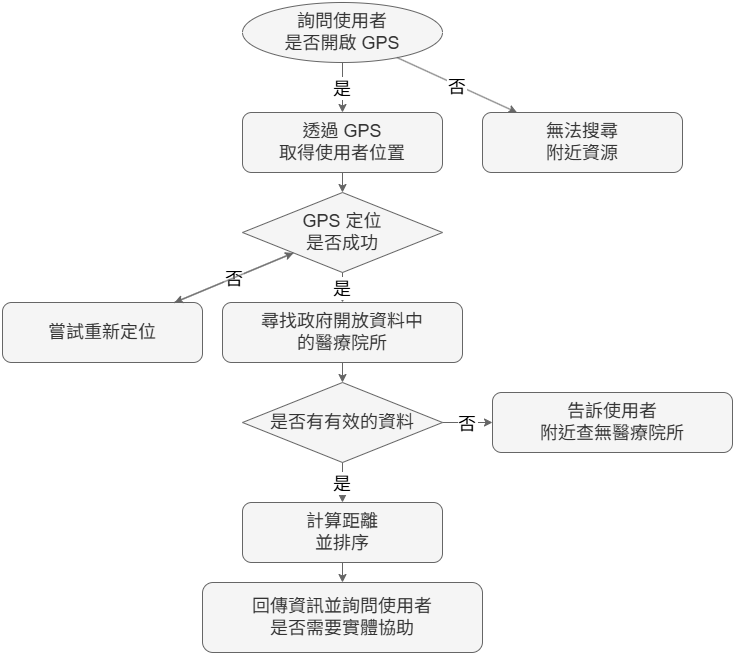

The diagram above was exported from draw.io. Its source (the exported page's mxGraphModel, read from the mxfile embedded in the PNG):
<mxGraphModel dx="1418" dy="746" grid="1" gridSize="10" guides="1" tooltips="1" connect="1" arrows="1" fold="1" page="1" pageScale="1" pageWidth="1200" pageHeight="1400" math="0" shadow="0">
  <root>
    <mxCell id="0" />
    <mxCell id="1" parent="0" />
    <mxCell id="start" parent="1" style="ellipse;whiteSpace=wrap;html=1;fillColor=#f5f5f5;fontColor=#333333;strokeColor=#666666;fontSize=18;" value="詢問使用者&#10;是否開啟 GPS" vertex="1">
      <mxGeometry height="60" width="200" x="480" y="60" as="geometry" />
    </mxCell>
    <mxCell id="gpsGet" parent="1" style="rounded=1;whiteSpace=wrap;html=1;fillColor=#f5f5f5;fontColor=#333333;strokeColor=#666666;fontSize=18;" value="透過 GPS&#10;取得使用者位置" vertex="1">
      <mxGeometry height="60" width="200" x="480" y="170" as="geometry" />
    </mxCell>
    <mxCell id="cantSearch" parent="1" style="rounded=1;whiteSpace=wrap;html=1;fillColor=#f5f5f5;fontColor=#333333;strokeColor=#666666;fontSize=18;" value="無法搜尋&#10;附近資源" vertex="1">
      <mxGeometry height="60" width="200" x="720" y="170" as="geometry" />
    </mxCell>
    <mxCell id="gpsOk" parent="1" style="rhombus;whiteSpace=wrap;html=1;fillColor=#f5f5f5;fontColor=#333333;strokeColor=#666666;fontSize=18;" value="GPS 定位&#10;是否成功" vertex="1">
      <mxGeometry height="80" width="200" x="480" y="250" as="geometry" />
    </mxCell>
    <mxCell id="tryLocate" parent="1" style="rounded=1;whiteSpace=wrap;html=1;fillColor=#f5f5f5;fontColor=#333333;strokeColor=#666666;fontSize=18;" value="嘗試重新定位" vertex="1">
      <mxGeometry height="60" width="200" x="240" y="360" as="geometry" />
    </mxCell>
    <mxCell id="searchOpenData" parent="1" style="rounded=1;whiteSpace=wrap;html=1;fillColor=#f5f5f5;fontColor=#333333;strokeColor=#666666;fontSize=18;" value="尋找政府開放資料中&#10;的醫療院所" vertex="1">
      <mxGeometry height="60" width="240" x="460" y="360" as="geometry" />
    </mxCell>
    <mxCell id="hasLegal" parent="1" style="rhombus;whiteSpace=wrap;html=1;fillColor=#f5f5f5;fontColor=#333333;strokeColor=#666666;fontSize=18;" value="是否有有效的資料" vertex="1">
      <mxGeometry height="80" width="200" x="480" y="440" as="geometry" />
    </mxCell>
    <mxCell id="noResource" parent="1" style="rounded=1;whiteSpace=wrap;html=1;fillColor=#f5f5f5;fontColor=#333333;strokeColor=#666666;fontSize=18;" value="告訴使用者&#10;附近查無醫療院所" vertex="1">
      <mxGeometry height="60" width="240" x="730" y="450" as="geometry" />
    </mxCell>
    <mxCell id="calcSort" parent="1" style="rounded=1;whiteSpace=wrap;html=1;fillColor=#f5f5f5;fontColor=#333333;strokeColor=#666666;fontSize=18;" value="計算距離&#10;並排序" vertex="1">
      <mxGeometry height="60" width="200" x="480" y="560" as="geometry" />
    </mxCell>
    <mxCell id="returnAsk" parent="1" style="rounded=1;whiteSpace=wrap;html=1;fillColor=#f5f5f5;fontColor=#333333;strokeColor=#666666;fontSize=18;" value="回傳資訊並詢問使用者&#10;是否需要實體協助" vertex="1">
      <mxGeometry height="70" width="280" x="440" y="640" as="geometry" />
    </mxCell>
    <mxCell id="mfrXucX85wW6Rl17n6ee-1" edge="1" parent="1" source="start" style="fillColor=#f5f5f5;strokeColor=#666666;fontSize=18;" target="gpsGet" value="是">
      <mxGeometry relative="1" as="geometry" />
    </mxCell>
    <mxCell id="mfrXucX85wW6Rl17n6ee-2" edge="1" parent="1" source="start" style="fillColor=#f5f5f5;strokeColor=#666666;fontSize=18;" target="cantSearch" value="否">
      <mxGeometry relative="1" as="geometry" />
    </mxCell>
    <mxCell id="mfrXucX85wW6Rl17n6ee-3" edge="1" parent="1" source="gpsGet" style="fillColor=#f5f5f5;strokeColor=#666666;fontSize=18;" target="gpsOk">
      <mxGeometry relative="1" as="geometry" />
    </mxCell>
    <mxCell id="mfrXucX85wW6Rl17n6ee-4" edge="1" parent="1" source="gpsOk" style="fillColor=#f5f5f5;strokeColor=#666666;fontSize=18;" target="searchOpenData" value="是">
      <mxGeometry relative="1" as="geometry" />
    </mxCell>
    <mxCell id="mfrXucX85wW6Rl17n6ee-5" edge="1" parent="1" source="gpsOk" style="fillColor=#f5f5f5;strokeColor=#666666;fontSize=18;" target="tryLocate" value="否">
      <mxGeometry relative="1" as="geometry" />
    </mxCell>
    <mxCell id="mfrXucX85wW6Rl17n6ee-6" edge="1" parent="1" source="tryLocate" style="fillColor=#f5f5f5;strokeColor=#666666;fontSize=18;" target="gpsOk">
      <mxGeometry relative="1" as="geometry" />
    </mxCell>
    <mxCell id="mfrXucX85wW6Rl17n6ee-7" edge="1" parent="1" source="searchOpenData" style="fillColor=#f5f5f5;strokeColor=#666666;fontSize=18;" target="hasLegal">
      <mxGeometry relative="1" as="geometry" />
    </mxCell>
    <mxCell id="mfrXucX85wW6Rl17n6ee-8" edge="1" parent="1" source="hasLegal" style="fillColor=#f5f5f5;strokeColor=#666666;fontSize=18;" target="calcSort" value="是">
      <mxGeometry relative="1" as="geometry" />
    </mxCell>
    <mxCell id="mfrXucX85wW6Rl17n6ee-9" edge="1" parent="1" source="hasLegal" style="fillColor=#f5f5f5;strokeColor=#666666;fontSize=18;" target="noResource" value="否">
      <mxGeometry relative="1" as="geometry" />
    </mxCell>
    <mxCell id="mfrXucX85wW6Rl17n6ee-10" edge="1" parent="1" source="calcSort" style="fillColor=#f5f5f5;strokeColor=#666666;fontSize=18;" target="returnAsk">
      <mxGeometry relative="1" as="geometry" />
    </mxCell>
  </root>
</mxGraphModel>